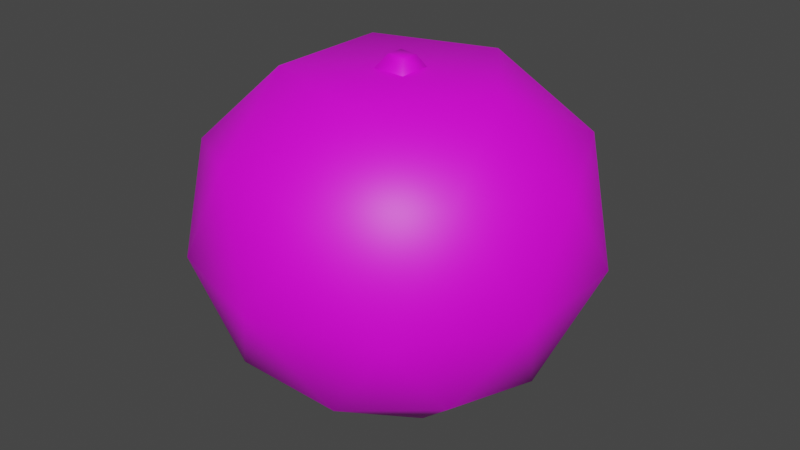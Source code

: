# Source: Oranges.blend  (saved by Blender 3.3.6; exported with 4.5.12 LTS)
import bpy
from mathutils import Matrix  # noqa: F401  (used for matrix-valued properties, if any)

bpy.ops.wm.read_factory_settings(use_empty=True)
scene = bpy.context.scene
scene.name = 'Scene'

# ---- collections
col_collection = bpy.data.collections.new('Collection'); scene.collection.children.link(col_collection)

# ---- images (referenced by path relative to the original .blend; pixels are not part of the script)
import os
ASSET_DIR = os.environ.get("B2B_ASSET_DIR", "")  # directory of the original .blend (textures are referenced by path, not embedded)
HERE = os.path.dirname(os.path.abspath(__file__))  # packed textures are extracted next to this script under _unpacked/

def load_image(name, relpath, width, height, colorspace="sRGB"):
    """Load a texture the original file referenced (path relative to the .blend, or extracted next to this script)."""
    p = next((c for c in (os.path.join(HERE, relpath), os.path.join(ASSET_DIR, relpath)) if relpath and os.path.exists(c)), "")
    if p:
        img = bpy.data.images.load(p, check_existing=True)
        img.name = name
    else:  # same state as the original file: an image datablock whose file is absent (Cycles renders it pink)
        img = bpy.data.images.new(name, width, height)
        img.source = "FILE"
        img.filepath = "//" + (relpath or name)
    img.colorspace_settings.name = colorspace
    return img
img_1_produce_png = load_image('1_Produce.png', '1_Produce.png', 1024, 1024, 'sRGB')

# ---- materials (node trees are filled in below, after node groups)
mat_material = bpy.data.materials.new('Material')
mat_material.use_transparent_shadow = False

# ---- material node trees
mat_material.use_nodes = True; mat_material.node_tree.nodes.clear()
_N = mat_material.node_tree.nodes; _L = mat_material.node_tree.links
n0 = _N.new('ShaderNodeBsdfPrincipled'); n0.name = 'Principled BSDF'; n0.location = (10, 300)
n0.distribution = 'GGX'
n0.subsurface_method = 'RANDOM_WALK_SKIN'
n0.inputs[3].default_value = 1.45
n0.inputs[27].default_value = (0.0, 0.0, 0.0, 1.0)
n0.inputs[28].default_value = 1.0
n1 = _N.new('ShaderNodeOutputMaterial'); n1.name = 'Material Output'; n1.location = (300, 300)
n2 = _N.new('ShaderNodeTexImage'); n2.name = 'Image Texture'; n2.location = (-280, 280)
n2.image = img_1_produce_png
n2.interpolation = 'Closest'
_L.new(n0.outputs[0], n1.inputs[0])
_L.new(n2.outputs[0], n0.inputs[0])
n1.is_active_output = True

# ---- world
world_world = bpy.data.worlds.new('World'); scene.world = world_world
world_world.use_nodes = True; world_world.node_tree.nodes.clear()
_N = world_world.node_tree.nodes; _L = world_world.node_tree.links
n0 = _N.new('ShaderNodeOutputWorld'); n0.name = 'World Output'; n0.location = (300, 300)
n1 = _N.new('ShaderNodeBackground'); n1.name = 'Background'; n1.location = (10, 300)
n1.inputs[0].default_value = (0.05088, 0.05088, 0.05088, 1.0)
_L.new(n1.outputs[0], n0.inputs[0])
n0.is_active_output = True
world_world.color = (0.05088, 0.05088, 0.05088)
world_world.use_sun_shadow = False
world_world.sun_shadow_jitter_overblur = 0.0

# ---- meshes
me_icosphere = bpy.data.meshes.new('Icosphere')
me_icosphere.from_pydata([(0.0, 0.0, -0.7893), (0.6596, -0.4792, -0.4236), (-0.2519, -0.7754, -0.4236), (-0.8153, 0.0, -0.4236), (-0.2519, 0.7754, -0.4236), (0.6596, 0.4792, -0.4236), (0.2761, -0.8497, 0.4472), (-0.7228, -0.5251, 0.4472), (-0.7228, 0.5251, 0.4472), (0.2761, 0.8497, 0.4472), (0.8934, 0.0, 0.4472), (0.0, 0.0, 0.8016), (-0.1317, -0.4054, -0.7502), (0.3448, -0.2505, -0.7502), (0.2355, -0.7247, -0.4911), (0.762, 0.0, -0.4911), (0.3448, 0.2505, -0.7502), (-0.4263, 0.0, -0.7502), (-0.6165, -0.4479, -0.4911), (-0.1317, 0.4054, -0.7502), (-0.6165, 0.4479, -0.4911), (0.2355, 0.7247, -0.4911), (0.9265, -0.301, 8.773e-06), (0.9265, 0.301, 8.773e-06), (0.0, -0.9741, 8.773e-06), (0.5726, -0.7881, 8.773e-06), (-0.9265, -0.301, 8.773e-06), (-0.5726, -0.7881, 8.773e-06), (-0.5726, 0.7881, 8.773e-06), (-0.9265, 0.301, 8.773e-06), (0.5726, 0.7881, 8.773e-06), (0.0, 0.9741, 8.773e-06), (0.6881, -0.4999, 0.5236), (-0.2628, -0.8089, 0.5236), (-0.8505, 0.0, 0.5236), (-0.2628, 0.8089, 0.5236), (0.6881, 0.4999, 0.5236), (0.1625, -0.5, 0.7946), (0.5257, 0.0, 0.7915), (-0.4253, -0.309, 0.7964), (-0.4253, 0.309, 0.7964), (0.1625, 0.5, 0.7946), (-0.09111, -0.09111, 0.7839), (-0.09111, 0.09111, 0.7839), (0.09111, -0.09111, 0.7839), (0.09111, 0.09111, 0.7839), (-0.03154, -0.04319, 0.8652), (-0.03154, 0.04319, 0.8652), (0.05389, 0.04319, 0.8596), (0.05389, -0.04319, 0.8596)], [], [(0, 13, 12), (1, 13, 15), (0, 12, 17), (0, 17, 19), (0, 19, 16), (1, 15, 22), (2, 14, 24), (3, 18, 26), (4, 20, 28), (5, 21, 30), (1, 22, 25), (2, 24, 27), (3, 26, 29), (4, 28, 31), (5, 30, 23), (6, 32, 37), (7, 33, 39), (8, 34, 40), (9, 35, 41), (10, 36, 38), (38, 41, 11), (38, 36, 41), (36, 9, 41), (41, 40, 11), (41, 35, 40), (35, 8, 40), (40, 39, 11), (40, 34, 39), (34, 7, 39), (39, 37, 11), (39, 33, 37), (33, 6, 37), (37, 38, 11), (37, 32, 38), (32, 10, 38), (23, 36, 10), (23, 30, 36), (30, 9, 36), (31, 35, 9), (31, 28, 35), (28, 8, 35), (29, 34, 8), (29, 26, 34), (26, 7, 34), (27, 33, 7), (27, 24, 33), (24, 6, 33), (25, 32, 6), (25, 22, 32), (22, 10, 32), (30, 31, 9), (30, 21, 31), (21, 4, 31), (28, 29, 8), (28, 20, 29), (20, 3, 29), (26, 27, 7), (26, 18, 27), (18, 2, 27), (24, 25, 6), (24, 14, 25), (14, 1, 25), (22, 23, 10), (22, 15, 23), (15, 5, 23), (16, 21, 5), (16, 19, 21), (19, 4, 21), (19, 20, 4), (19, 17, 20), (17, 3, 20), (17, 18, 3), (17, 12, 18), (12, 2, 18), (15, 16, 5), (15, 13, 16), (13, 0, 16), (12, 14, 2), (12, 13, 14), (13, 1, 14), (49, 48, 47, 46), (44, 49, 46, 42), (45, 48, 49, 44), (43, 47, 48, 45), (42, 46, 47, 43)])
me_icosphere.polygons.foreach_set('use_smooth', [True] * 85)
_uv = me_icosphere.uv_layers.new(name='UVMap')
_uv.uv.foreach_set('vector', [0.8068, 0.9144, 0.8038, 0.8906, 0.8285, 0.9041, 0.806, 0.8623, 0.7852, 0.8816, 0.7819, 0.853, 0.8472, 0.9389, 0.8464, 0.9149, 0.8697, 0.9306, 0.8851, 0.967, 0.8866, 0.9431, 0.9083, 0.9609, 0.9169, 0.9976, 0.9224, 0.9742, 0.9408, 0.9954, 0.806, 0.8623, 0.7819, 0.853, 0.8039, 0.8357, 0.8511, 0.8869, 0.8282, 0.8753, 0.8516, 0.8604, 0.8939, 0.9156, 0.8721, 0.902, 0.8968, 0.8892, 0.9338, 0.9482, 0.9133, 0.9325, 0.9392, 0.9221, 0.9681, 0.9878, 0.9509, 0.968, 0.9821, 0.9617, 0.806, 0.8623, 0.8039, 0.8357, 0.8281, 0.8475, 0.8511, 0.8869, 0.8516, 0.8604, 0.8745, 0.8742, 0.8939, 0.9156, 0.8968, 0.8892, 0.9183, 0.9051, 0.9338, 0.9482, 0.9392, 0.9221, 0.9597, 0.9404, 0.7583, 0.8424, 0.7498, 0.814, 0.7787, 0.8246, 0.8512, 0.8333, 0.8267, 0.8198, 0.8532, 0.805, 0.8988, 0.8622, 0.8756, 0.8466, 0.9033, 0.8342, 0.9436, 0.8953, 0.9219, 0.8777, 0.9506, 0.8678, 0.9859, 0.9317, 0.9655, 0.9126, 0.9949, 0.9049, 0.8012, 0.8086, 0.7758, 0.7959, 0.8024, 0.7804, 0.8024, 0.7804, 0.7715, 0.7654, 0.7973, 0.7517, 0.8024, 0.7804, 0.7758, 0.7959, 0.7715, 0.7654, 0.7758, 0.7959, 0.7501, 0.7839, 0.7715, 0.7654, 0.9949, 0.9049, 0.9689, 0.8824, 0.9973, 0.8757, 0.9949, 0.9049, 0.9655, 0.9126, 0.9689, 0.8824, 0.9655, 0.9126, 0.9436, 0.8953, 0.9689, 0.8824, 0.9506, 0.8678, 0.923, 0.8474, 0.9508, 0.8385, 0.9506, 0.8678, 0.9219, 0.8777, 0.923, 0.8474, 0.9219, 0.8777, 0.8988, 0.8622, 0.923, 0.8474, 0.9033, 0.8342, 0.8739, 0.8164, 0.9008, 0.805, 0.9033, 0.8342, 0.8756, 0.8466, 0.8739, 0.8164, 0.8756, 0.8466, 0.8512, 0.8333, 0.8739, 0.8164, 0.8532, 0.805, 0.8223, 0.7899, 0.8481, 0.7762, 0.8532, 0.805, 0.8267, 0.8198, 0.8223, 0.7899, 0.8267, 0.8198, 0.8012, 0.8086, 0.8223, 0.7899, 0.7787, 0.8246, 0.7758, 0.7959, 0.8012, 0.8086, 0.7787, 0.8246, 0.7498, 0.814, 0.7758, 0.7959, 0.7498, 0.814, 0.7501, 0.7839, 0.7758, 0.7959, 0.9597, 0.9404, 0.9655, 0.9126, 0.9859, 0.9317, 0.9597, 0.9404, 0.9392, 0.9221, 0.9655, 0.9126, 0.9392, 0.9221, 0.9436, 0.8953, 0.9655, 0.9126, 0.9183, 0.9051, 0.9219, 0.8777, 0.9436, 0.8953, 0.9183, 0.9051, 0.8968, 0.8892, 0.9219, 0.8777, 0.8968, 0.8892, 0.8988, 0.8622, 0.9219, 0.8777, 0.8745, 0.8742, 0.8756, 0.8466, 0.8988, 0.8622, 0.8745, 0.8742, 0.8516, 0.8604, 0.8756, 0.8466, 0.8516, 0.8604, 0.8512, 0.8333, 0.8756, 0.8466, 0.8281, 0.8475, 0.8267, 0.8198, 0.8512, 0.8333, 0.8281, 0.8475, 0.8039, 0.8357, 0.8267, 0.8198, 0.8039, 0.8357, 0.8012, 0.8086, 0.8267, 0.8198, 0.9821, 0.9617, 0.9597, 0.9404, 0.9859, 0.9317, 0.9821, 0.9617, 0.9509, 0.968, 0.9597, 0.9404, 0.9509, 0.968, 0.9338, 0.9482, 0.9597, 0.9404, 0.9392, 0.9221, 0.9183, 0.9051, 0.9436, 0.8953, 0.9392, 0.9221, 0.9133, 0.9325, 0.9183, 0.9051, 0.9133, 0.9325, 0.8939, 0.9156, 0.9183, 0.9051, 0.8968, 0.8892, 0.8745, 0.8742, 0.8988, 0.8622, 0.8968, 0.8892, 0.8721, 0.902, 0.8745, 0.8742, 0.8721, 0.902, 0.8511, 0.8869, 0.8745, 0.8742, 0.8516, 0.8604, 0.8281, 0.8475, 0.8512, 0.8333, 0.8516, 0.8604, 0.8282, 0.8753, 0.8281, 0.8475, 0.8282, 0.8753, 0.806, 0.8623, 0.8281, 0.8475, 0.8039, 0.8357, 0.7787, 0.8246, 0.8012, 0.8086, 0.8039, 0.8357, 0.7819, 0.853, 0.7787, 0.8246, 0.7819, 0.853, 0.7583, 0.8424, 0.7787, 0.8246, 0.9408, 0.9954, 0.9509, 0.968, 0.9681, 0.9878, 0.9408, 0.9954, 0.9224, 0.9742, 0.9509, 0.968, 0.9224, 0.9742, 0.9338, 0.9482, 0.9509, 0.968, 0.9083, 0.9609, 0.9133, 0.9325, 0.9338, 0.9482, 0.9083, 0.9609, 0.8866, 0.9431, 0.9133, 0.9325, 0.8866, 0.9431, 0.8939, 0.9156, 0.9133, 0.9325, 0.8697, 0.9306, 0.8721, 0.902, 0.8939, 0.9156, 0.8697, 0.9306, 0.8464, 0.9149, 0.8721, 0.902, 0.8464, 0.9149, 0.8511, 0.8869, 0.8721, 0.902, 0.7819, 0.853, 0.7592, 0.8708, 0.7583, 0.8424, 0.7819, 0.853, 0.7852, 0.8816, 0.7592, 0.8708, 0.7852, 0.8816, 0.7647, 0.8942, 0.7592, 0.8708, 0.8285, 0.9041, 0.8282, 0.8753, 0.8511, 0.8869, 0.8285, 0.9041, 0.8038, 0.8906, 0.8282, 0.8753, 0.8038, 0.8906, 0.806, 0.8623, 0.8282, 0.8753, 0.7977, 0.9629, 0.7977, 0.9666, 0.794, 0.9666, 0.794, 0.9629, 0.7995, 0.9591, 0.7977, 0.9629, 0.794, 0.9629, 0.7916, 0.9586, 0.8014, 0.9687, 0.7977, 0.9666, 0.7977, 0.9629, 0.8014, 0.9608, 0.7916, 0.9709, 0.794, 0.9666, 0.7977, 0.9666, 0.7995, 0.9704, 0.7896, 0.9608, 0.794, 0.9629, 0.794, 0.9666, 0.7896, 0.9687])
me_icosphere.materials.append(mat_material)
me_icosphere.update()

# ---- objects
ob_apple = bpy.data.objects.new('Apple', me_icosphere)

# ---- transforms, parenting, visibility, modifiers, constraints
ob_apple.location = (0.0, 0.0, 0.0)

# ---- collection membership
col_collection.objects.link(ob_apple)

# ---- scene / render settings (as saved in the file)
scene.frame_start = 1; scene.frame_end = 250; scene.frame_set(0)
scene.render.engine = 'BLENDER_EEVEE_NEXT'
scene.cycles.sampling_pattern = 'TABULATED_SOBOL'
scene.cycles.use_light_tree = False
scene.view_settings.view_transform = 'Filmic'
bpy.context.view_layer.update()

# ---- added for rendering (the .blend has no active camera and no usable light): camera, sun
cam_auto = bpy.data.cameras.new('AutoCamera')
cam_auto.lens = 50.0
cam_auto.sensor_width = 36.0
cam_auto.clip_end = 1000.0
ob_auto_camera = bpy.data.objects.new('AutoCamera', cam_auto)
scene.collection.objects.link(ob_auto_camera)
ob_auto_camera.location = (2.92093, -3.50512, 2.37468)
ob_auto_camera.rotation_euler = (1.09748, -7.21219e-08, 0.694738)
scene.camera = ob_auto_camera
light_auto_sun = bpy.data.lights.new('AutoSun', 'SUN')
light_auto_sun.energy = 3.0
light_auto_sun.angle = 0.0523599
ob_auto_sun = bpy.data.objects.new('AutoSun', light_auto_sun)
scene.collection.objects.link(ob_auto_sun)
ob_auto_sun.rotation_euler = (0.872665, 0.174533, 0.523599)
bpy.context.view_layer.update()
